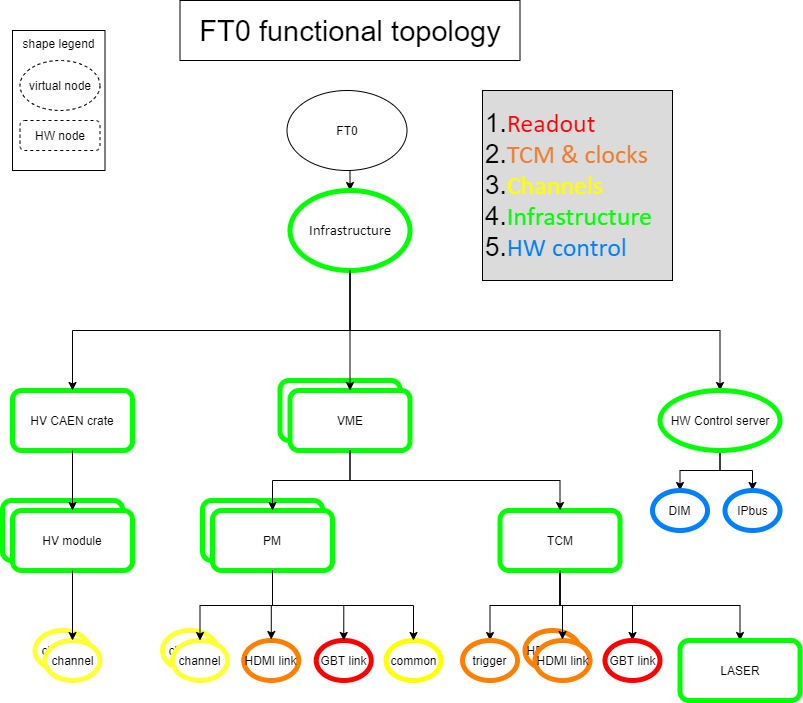

The diagram above was exported from draw.io. Its source (the exported page's mxGraphModel, read from the mxfile embedded in the PNG):
<mxGraphModel dx="2512" dy="1511" grid="1" gridSize="10" guides="1" tooltips="1" connect="1" arrows="1" fold="1" page="1" pageScale="1" pageWidth="827" pageHeight="1169" math="0" shadow="0">
  <root>
    <mxCell id="a32EooCaoyiBh-JUeyY3-0" />
    <mxCell id="a32EooCaoyiBh-JUeyY3-1" parent="a32EooCaoyiBh-JUeyY3-0" />
    <mxCell id="a32EooCaoyiBh-JUeyY3-2" value="FT0" style="ellipse;whiteSpace=wrap;html=1;" parent="a32EooCaoyiBh-JUeyY3-1" vertex="1">
      <mxGeometry x="314.5" y="90" width="120" height="80" as="geometry" />
    </mxCell>
    <mxCell id="a32EooCaoyiBh-JUeyY3-3" value="FT0 functional topology" style="rounded=0;whiteSpace=wrap;html=1;strokeWidth=1;fontSize=29;" parent="a32EooCaoyiBh-JUeyY3-1" vertex="1">
      <mxGeometry x="207.5" width="340" height="60" as="geometry" />
    </mxCell>
    <mxCell id="syioN45G_fO1VY6hZGLz-0" style="edgeStyle=orthogonalEdgeStyle;rounded=0;orthogonalLoop=1;jettySize=auto;html=1;exitX=0.5;exitY=1;exitDx=0;exitDy=0;entryX=0.5;entryY=0;entryDx=0;entryDy=0;" parent="a32EooCaoyiBh-JUeyY3-1" target="syioN45G_fO1VY6hZGLz-4" edge="1">
      <mxGeometry relative="1" as="geometry">
        <mxPoint x="374.5" y="170" as="sourcePoint" />
      </mxGeometry>
    </mxCell>
    <mxCell id="syioN45G_fO1VY6hZGLz-1" value="HV CAEN crate" style="rounded=1;whiteSpace=wrap;html=1;strokeWidth=5;strokeColor=#00FF00;" parent="a32EooCaoyiBh-JUeyY3-1" vertex="1">
      <mxGeometry x="40" y="390" width="120" height="60" as="geometry" />
    </mxCell>
    <mxCell id="syioN45G_fO1VY6hZGLz-2" style="edgeStyle=orthogonalEdgeStyle;rounded=0;orthogonalLoop=1;jettySize=auto;html=1;exitX=0.5;exitY=1;exitDx=0;exitDy=0;entryX=0.5;entryY=0;entryDx=0;entryDy=0;" parent="a32EooCaoyiBh-JUeyY3-1" source="syioN45G_fO1VY6hZGLz-4" target="syioN45G_fO1VY6hZGLz-1" edge="1">
      <mxGeometry relative="1" as="geometry" />
    </mxCell>
    <mxCell id="syioN45G_fO1VY6hZGLz-3" style="edgeStyle=orthogonalEdgeStyle;rounded=0;orthogonalLoop=1;jettySize=auto;html=1;exitX=0.5;exitY=1;exitDx=0;exitDy=0;entryX=0.5;entryY=0;entryDx=0;entryDy=0;" parent="a32EooCaoyiBh-JUeyY3-1" source="syioN45G_fO1VY6hZGLz-4" target="syioN45G_fO1VY6hZGLz-29" edge="1">
      <mxGeometry relative="1" as="geometry" />
    </mxCell>
    <mxCell id="syioN45G_fO1VY6hZGLz-4" value="&lt;p style=&quot;margin-top: 0pt ; margin-bottom: 0pt ; margin-left: 0in ; text-indent: 0in&quot;&gt;&lt;span style=&quot;font-size: 11pt; font-family: calibri;&quot;&gt;Infrastructure&lt;/span&gt;&lt;/p&gt;" style="ellipse;whiteSpace=wrap;html=1;strokeWidth=5;fontColor=#000000;strokeColor=#00FF00;" parent="a32EooCaoyiBh-JUeyY3-1" vertex="1">
      <mxGeometry x="317.5" y="190" width="120" height="80" as="geometry" />
    </mxCell>
    <mxCell id="syioN45G_fO1VY6hZGLz-5" value="" style="group" parent="a32EooCaoyiBh-JUeyY3-1" vertex="1" connectable="0">
      <mxGeometry x="30" y="500" width="130" height="70" as="geometry" />
    </mxCell>
    <mxCell id="syioN45G_fO1VY6hZGLz-6" value="HV module" style="rounded=1;whiteSpace=wrap;html=1;strokeWidth=5;strokeColor=#00FF00;" parent="syioN45G_fO1VY6hZGLz-5" vertex="1">
      <mxGeometry width="120" height="60" as="geometry" />
    </mxCell>
    <mxCell id="syioN45G_fO1VY6hZGLz-7" value="HV module" style="rounded=1;whiteSpace=wrap;html=1;strokeWidth=5;strokeColor=#00FF00;" parent="syioN45G_fO1VY6hZGLz-5" vertex="1">
      <mxGeometry x="10" y="10" width="120" height="60" as="geometry" />
    </mxCell>
    <mxCell id="syioN45G_fO1VY6hZGLz-12" style="edgeStyle=orthogonalEdgeStyle;rounded=0;orthogonalLoop=1;jettySize=auto;html=1;exitX=0.5;exitY=1;exitDx=0;exitDy=0;entryX=0.5;entryY=0;entryDx=0;entryDy=0;" parent="a32EooCaoyiBh-JUeyY3-1" source="syioN45G_fO1VY6hZGLz-1" target="syioN45G_fO1VY6hZGLz-7" edge="1">
      <mxGeometry relative="1" as="geometry" />
    </mxCell>
    <mxCell id="syioN45G_fO1VY6hZGLz-13" value="" style="group;strokeWidth=5;strokeColor=none;" parent="a32EooCaoyiBh-JUeyY3-1" vertex="1" connectable="0">
      <mxGeometry x="307.5" y="380" width="130" height="70" as="geometry" />
    </mxCell>
    <mxCell id="syioN45G_fO1VY6hZGLz-14" value="VME" style="rounded=1;whiteSpace=wrap;html=1;strokeWidth=5;strokeColor=#00FF00;" parent="syioN45G_fO1VY6hZGLz-13" vertex="1">
      <mxGeometry width="120" height="60" as="geometry" />
    </mxCell>
    <mxCell id="syioN45G_fO1VY6hZGLz-15" value="VME" style="rounded=1;whiteSpace=wrap;html=1;strokeWidth=5;strokeColor=#00FF00;" parent="syioN45G_fO1VY6hZGLz-13" vertex="1">
      <mxGeometry x="10" y="10" width="120" height="60" as="geometry" />
    </mxCell>
    <mxCell id="syioN45G_fO1VY6hZGLz-16" style="edgeStyle=orthogonalEdgeStyle;rounded=0;orthogonalLoop=1;jettySize=auto;html=1;exitX=0.5;exitY=1;exitDx=0;exitDy=0;entryX=0.5;entryY=0;entryDx=0;entryDy=0;" parent="a32EooCaoyiBh-JUeyY3-1" source="syioN45G_fO1VY6hZGLz-4" target="syioN45G_fO1VY6hZGLz-15" edge="1">
      <mxGeometry relative="1" as="geometry" />
    </mxCell>
    <mxCell id="syioN45G_fO1VY6hZGLz-17" value="" style="group;strokeWidth=5;strokeColor=none;" parent="a32EooCaoyiBh-JUeyY3-1" vertex="1" connectable="0">
      <mxGeometry x="230" y="500" width="130" height="70" as="geometry" />
    </mxCell>
    <mxCell id="syioN45G_fO1VY6hZGLz-18" value="PM" style="rounded=1;whiteSpace=wrap;html=1;strokeWidth=5;strokeColor=#00FF00;" parent="syioN45G_fO1VY6hZGLz-17" vertex="1">
      <mxGeometry width="120" height="60" as="geometry" />
    </mxCell>
    <mxCell id="syioN45G_fO1VY6hZGLz-19" value="PM" style="rounded=1;whiteSpace=wrap;html=1;strokeWidth=5;strokeColor=#00FF00;" parent="syioN45G_fO1VY6hZGLz-17" vertex="1">
      <mxGeometry x="10" y="10" width="120" height="60" as="geometry" />
    </mxCell>
    <mxCell id="syioN45G_fO1VY6hZGLz-20" value="" style="edgeStyle=orthogonalEdgeStyle;rounded=0;orthogonalLoop=1;jettySize=auto;html=1;" parent="a32EooCaoyiBh-JUeyY3-1" source="syioN45G_fO1VY6hZGLz-15" target="syioN45G_fO1VY6hZGLz-19" edge="1">
      <mxGeometry relative="1" as="geometry" />
    </mxCell>
    <mxCell id="syioN45G_fO1VY6hZGLz-21" value="" style="edgeStyle=orthogonalEdgeStyle;rounded=0;orthogonalLoop=1;jettySize=auto;html=1;fontSize=29;exitX=0.5;exitY=1;exitDx=0;exitDy=0;" parent="a32EooCaoyiBh-JUeyY3-1" source="syioN45G_fO1VY6hZGLz-22" target="syioN45G_fO1VY6hZGLz-33" edge="1">
      <mxGeometry relative="1" as="geometry" />
    </mxCell>
    <mxCell id="syioN45G_fO1VY6hZGLz-50" style="edgeStyle=orthogonalEdgeStyle;rounded=0;orthogonalLoop=1;jettySize=auto;html=1;exitX=0.5;exitY=1;exitDx=0;exitDy=0;entryX=0.5;entryY=0;entryDx=0;entryDy=0;" parent="a32EooCaoyiBh-JUeyY3-1" source="syioN45G_fO1VY6hZGLz-22" target="syioN45G_fO1VY6hZGLz-43" edge="1">
      <mxGeometry relative="1" as="geometry" />
    </mxCell>
    <mxCell id="syioN45G_fO1VY6hZGLz-52" style="edgeStyle=orthogonalEdgeStyle;rounded=0;orthogonalLoop=1;jettySize=auto;html=1;exitX=0.5;exitY=1;exitDx=0;exitDy=0;" parent="a32EooCaoyiBh-JUeyY3-1" source="syioN45G_fO1VY6hZGLz-22" target="syioN45G_fO1VY6hZGLz-45" edge="1">
      <mxGeometry relative="1" as="geometry" />
    </mxCell>
    <mxCell id="syioN45G_fO1VY6hZGLz-22" value="TCM" style="rounded=1;whiteSpace=wrap;html=1;strokeWidth=5;strokeColor=#00FF00;" parent="a32EooCaoyiBh-JUeyY3-1" vertex="1">
      <mxGeometry x="527.5" y="510" width="120" height="60" as="geometry" />
    </mxCell>
    <mxCell id="syioN45G_fO1VY6hZGLz-23" style="edgeStyle=orthogonalEdgeStyle;rounded=0;orthogonalLoop=1;jettySize=auto;html=1;exitX=0.5;exitY=1;exitDx=0;exitDy=0;" parent="a32EooCaoyiBh-JUeyY3-1" source="syioN45G_fO1VY6hZGLz-15" target="syioN45G_fO1VY6hZGLz-22" edge="1">
      <mxGeometry relative="1" as="geometry" />
    </mxCell>
    <mxCell id="syioN45G_fO1VY6hZGLz-26" style="edgeStyle=orthogonalEdgeStyle;rounded=0;orthogonalLoop=1;jettySize=auto;html=1;exitX=0.5;exitY=1;exitDx=0;exitDy=0;" parent="a32EooCaoyiBh-JUeyY3-1" source="syioN45G_fO1VY6hZGLz-29" target="syioN45G_fO1VY6hZGLz-30" edge="1">
      <mxGeometry relative="1" as="geometry" />
    </mxCell>
    <mxCell id="syioN45G_fO1VY6hZGLz-27" style="edgeStyle=orthogonalEdgeStyle;rounded=0;orthogonalLoop=1;jettySize=auto;html=1;exitX=0.5;exitY=1;exitDx=0;exitDy=0;" parent="a32EooCaoyiBh-JUeyY3-1" source="syioN45G_fO1VY6hZGLz-29" target="syioN45G_fO1VY6hZGLz-31" edge="1">
      <mxGeometry relative="1" as="geometry" />
    </mxCell>
    <mxCell id="syioN45G_fO1VY6hZGLz-29" value="HW Control server" style="ellipse;whiteSpace=wrap;html=1;strokeWidth=5;strokeColor=#00FF00;" parent="a32EooCaoyiBh-JUeyY3-1" vertex="1">
      <mxGeometry x="687.5" y="390" width="120" height="60" as="geometry" />
    </mxCell>
    <mxCell id="syioN45G_fO1VY6hZGLz-30" value="DIM" style="ellipse;whiteSpace=wrap;html=1;strokeWidth=5;strokeColor=#007FFF;" parent="a32EooCaoyiBh-JUeyY3-1" vertex="1">
      <mxGeometry x="680" y="490" width="55" height="40" as="geometry" />
    </mxCell>
    <mxCell id="syioN45G_fO1VY6hZGLz-31" value="IPbus" style="ellipse;whiteSpace=wrap;html=1;strokeWidth=5;strokeColor=#007FFF;" parent="a32EooCaoyiBh-JUeyY3-1" vertex="1">
      <mxGeometry x="752.5" y="490" width="55" height="40" as="geometry" />
    </mxCell>
    <mxCell id="syioN45G_fO1VY6hZGLz-33" value="LASER" style="rounded=1;whiteSpace=wrap;html=1;strokeWidth=5;strokeColor=#00FF00;" parent="a32EooCaoyiBh-JUeyY3-1" vertex="1">
      <mxGeometry x="707.5" y="640" width="120" height="60" as="geometry" />
    </mxCell>
    <mxCell id="syioN45G_fO1VY6hZGLz-36" value="HDMI link" style="ellipse;whiteSpace=wrap;html=1;strokeWidth=5;strokeColor=#FF8000;perimeterSpacing=1;" parent="a32EooCaoyiBh-JUeyY3-1" vertex="1">
      <mxGeometry x="271.25" y="640" width="55" height="40" as="geometry" />
    </mxCell>
    <mxCell id="syioN45G_fO1VY6hZGLz-37" value="GBT link" style="ellipse;whiteSpace=wrap;html=1;strokeWidth=5;strokeColor=#FF0000;" parent="a32EooCaoyiBh-JUeyY3-1" vertex="1">
      <mxGeometry x="343.75" y="640" width="55" height="40" as="geometry" />
    </mxCell>
    <mxCell id="syioN45G_fO1VY6hZGLz-39" style="edgeStyle=orthogonalEdgeStyle;rounded=0;orthogonalLoop=1;jettySize=auto;html=1;exitX=0.5;exitY=1;exitDx=0;exitDy=0;entryX=0.5;entryY=0;entryDx=0;entryDy=0;" parent="a32EooCaoyiBh-JUeyY3-1" source="syioN45G_fO1VY6hZGLz-19" target="syioN45G_fO1VY6hZGLz-36" edge="1">
      <mxGeometry relative="1" as="geometry" />
    </mxCell>
    <mxCell id="syioN45G_fO1VY6hZGLz-40" style="edgeStyle=orthogonalEdgeStyle;rounded=0;orthogonalLoop=1;jettySize=auto;html=1;exitX=0.5;exitY=1;exitDx=0;exitDy=0;entryX=0.5;entryY=0;entryDx=0;entryDy=0;" parent="a32EooCaoyiBh-JUeyY3-1" source="syioN45G_fO1VY6hZGLz-19" target="syioN45G_fO1VY6hZGLz-37" edge="1">
      <mxGeometry relative="1" as="geometry" />
    </mxCell>
    <mxCell id="syioN45G_fO1VY6hZGLz-43" value="trigger" style="ellipse;whiteSpace=wrap;html=1;strokeWidth=5;strokeColor=#FF8000;fillColor=none;" parent="a32EooCaoyiBh-JUeyY3-1" vertex="1">
      <mxGeometry x="490" y="640" width="55" height="40" as="geometry" />
    </mxCell>
    <mxCell id="syioN45G_fO1VY6hZGLz-45" value="GBT link" style="ellipse;whiteSpace=wrap;html=1;strokeWidth=5;strokeColor=#FF0000;" parent="a32EooCaoyiBh-JUeyY3-1" vertex="1">
      <mxGeometry x="632.5" y="640" width="55" height="40" as="geometry" />
    </mxCell>
    <mxCell id="syioN45G_fO1VY6hZGLz-55" value="" style="group;fillColor=#ffffff;strokeWidth=5;strokeColor=none;" parent="a32EooCaoyiBh-JUeyY3-1" vertex="1" connectable="0">
      <mxGeometry x="62.5" y="630" width="65" height="50" as="geometry" />
    </mxCell>
    <mxCell id="syioN45G_fO1VY6hZGLz-53" value="channel" style="ellipse;whiteSpace=wrap;html=1;strokeWidth=5;strokeColor=#FFFF33;" parent="syioN45G_fO1VY6hZGLz-55" vertex="1">
      <mxGeometry width="55" height="40" as="geometry" />
    </mxCell>
    <mxCell id="syioN45G_fO1VY6hZGLz-54" value="channel" style="ellipse;whiteSpace=wrap;html=1;strokeWidth=5;strokeColor=#FFFF33;" parent="syioN45G_fO1VY6hZGLz-55" vertex="1">
      <mxGeometry x="10" y="10" width="55" height="40" as="geometry" />
    </mxCell>
    <mxCell id="syioN45G_fO1VY6hZGLz-58" style="edgeStyle=orthogonalEdgeStyle;rounded=0;orthogonalLoop=1;jettySize=auto;html=1;exitX=0.5;exitY=1;exitDx=0;exitDy=0;entryX=0.5;entryY=0;entryDx=0;entryDy=0;" parent="a32EooCaoyiBh-JUeyY3-1" source="syioN45G_fO1VY6hZGLz-7" target="syioN45G_fO1VY6hZGLz-54" edge="1">
      <mxGeometry relative="1" as="geometry" />
    </mxCell>
    <mxCell id="syioN45G_fO1VY6hZGLz-60" value="" style="group;fillColor=#ffffff;strokeWidth=5;strokeColor=none;" parent="a32EooCaoyiBh-JUeyY3-1" vertex="1" connectable="0">
      <mxGeometry x="190" y="630" width="65" height="50" as="geometry" />
    </mxCell>
    <mxCell id="syioN45G_fO1VY6hZGLz-35" value="channel" style="ellipse;whiteSpace=wrap;html=1;strokeWidth=5;strokeColor=#FFFF33;" parent="syioN45G_fO1VY6hZGLz-60" vertex="1">
      <mxGeometry width="55" height="40" as="geometry" />
    </mxCell>
    <mxCell id="syioN45G_fO1VY6hZGLz-59" value="channel" style="ellipse;whiteSpace=wrap;html=1;strokeWidth=5;strokeColor=#FFFF33;" parent="syioN45G_fO1VY6hZGLz-60" vertex="1">
      <mxGeometry x="10" y="10" width="55" height="40" as="geometry" />
    </mxCell>
    <mxCell id="syioN45G_fO1VY6hZGLz-25" value="" style="edgeStyle=orthogonalEdgeStyle;rounded=0;orthogonalLoop=1;jettySize=auto;html=1;" parent="a32EooCaoyiBh-JUeyY3-1" source="syioN45G_fO1VY6hZGLz-19" target="syioN45G_fO1VY6hZGLz-59" edge="1">
      <mxGeometry relative="1" as="geometry">
        <mxPoint x="300" y="630" as="targetPoint" />
      </mxGeometry>
    </mxCell>
    <mxCell id="syioN45G_fO1VY6hZGLz-62" value="" style="group" parent="a32EooCaoyiBh-JUeyY3-1" vertex="1" connectable="0">
      <mxGeometry x="552.5" y="630" width="65" height="50" as="geometry" />
    </mxCell>
    <mxCell id="syioN45G_fO1VY6hZGLz-44" value="HDMI link" style="ellipse;whiteSpace=wrap;html=1;strokeWidth=5;perimeterSpacing=1;strokeColor=#FF8000;" parent="syioN45G_fO1VY6hZGLz-62" vertex="1">
      <mxGeometry width="55" height="40" as="geometry" />
    </mxCell>
    <mxCell id="syioN45G_fO1VY6hZGLz-61" value="HDMI link" style="ellipse;whiteSpace=wrap;html=1;strokeWidth=5;perimeterSpacing=1;strokeColor=#FF8000;" parent="syioN45G_fO1VY6hZGLz-62" vertex="1">
      <mxGeometry x="10" y="10" width="55" height="40" as="geometry" />
    </mxCell>
    <mxCell id="syioN45G_fO1VY6hZGLz-51" style="edgeStyle=orthogonalEdgeStyle;rounded=0;orthogonalLoop=1;jettySize=auto;html=1;exitX=0.5;exitY=1;exitDx=0;exitDy=0;entryX=0.5;entryY=0;entryDx=0;entryDy=0;" parent="a32EooCaoyiBh-JUeyY3-1" source="syioN45G_fO1VY6hZGLz-22" target="syioN45G_fO1VY6hZGLz-61" edge="1">
      <mxGeometry relative="1" as="geometry" />
    </mxCell>
    <mxCell id="b92XSzLtCRqItzKreFSk-0" value="common" style="ellipse;whiteSpace=wrap;html=1;strokeWidth=5;strokeColor=#FFFF00;" parent="a32EooCaoyiBh-JUeyY3-1" vertex="1">
      <mxGeometry x="413.5" y="640" width="55" height="40" as="geometry" />
    </mxCell>
    <mxCell id="b92XSzLtCRqItzKreFSk-1" style="edgeStyle=orthogonalEdgeStyle;rounded=0;orthogonalLoop=1;jettySize=auto;html=1;exitX=0.5;exitY=1;exitDx=0;exitDy=0;entryX=0.5;entryY=0;entryDx=0;entryDy=0;" parent="a32EooCaoyiBh-JUeyY3-1" source="syioN45G_fO1VY6hZGLz-19" target="b92XSzLtCRqItzKreFSk-0" edge="1">
      <mxGeometry relative="1" as="geometry" />
    </mxCell>
    <mxCell id="zM4HD-wqK4ZaOjNSrHQu-0" value="&lt;div style=&quot;margin-top: 0pt ; margin-bottom: 0pt ; margin-left: 0.38in ; text-indent: -0.38in ; font-size: 26px&quot;&gt;&lt;font style=&quot;font-size: 26px&quot;&gt;1.&lt;span style=&quot;font-family: &amp;#34;calibri&amp;#34; ; color: red ; font-size: 26px&quot;&gt;Readout&lt;/span&gt;&lt;/font&gt;&lt;/div&gt;&lt;div style=&quot;margin-top: 0pt ; margin-bottom: 0pt ; margin-left: 0.38in ; text-indent: -0.38in ; font-size: 26px&quot;&gt;&lt;font style=&quot;font-size: 26px&quot;&gt;2.&lt;span style=&quot;font-family: &amp;#34;calibri&amp;#34; ; color: rgb(237 , 125 , 49) ; font-size: 26px&quot;&gt;TCM &amp;amp; clocks&lt;/span&gt;&lt;/font&gt;&lt;/div&gt;&lt;div style=&quot;margin-top: 0pt ; margin-bottom: 0pt ; margin-left: 0.38in ; text-indent: -0.38in ; font-size: 26px&quot;&gt;&lt;font style=&quot;font-size: 26px&quot;&gt;3.&lt;span style=&quot;font-family: &amp;#34;calibri&amp;#34; ; font-size: 26px&quot;&gt;&lt;font color=&quot;#ffff00&quot;&gt;Channels&lt;/font&gt;&lt;/span&gt;&lt;/font&gt;&lt;/div&gt;&lt;div style=&quot;margin-top: 0pt ; margin-bottom: 0pt ; margin-left: 0.38in ; text-indent: -0.38in ; font-size: 26px&quot;&gt;&lt;font style=&quot;font-size: 26px&quot;&gt;4.&lt;span style=&quot;font-family: &amp;#34;calibri&amp;#34; ; font-size: 26px&quot;&gt;&lt;font color=&quot;#00ff00&quot;&gt;Infrastructure&lt;/font&gt;&lt;/span&gt;&lt;/font&gt;&lt;/div&gt;&lt;div style=&quot;margin-top: 0pt ; margin-bottom: 0pt ; margin-left: 0.38in ; text-indent: -0.38in ; font-size: 26px&quot;&gt;&lt;font style=&quot;font-size: 26px&quot;&gt;5.&lt;font face=&quot;calibri&quot; color=&quot;#007fff&quot; style=&quot;font-size: 26px&quot;&gt;HW control&lt;/font&gt;&lt;/font&gt;&lt;/div&gt;" style="html=1;aspect=fixed;strokeColor=#000000;strokeWidth=1;fillColor=#DBDBDB;fontColor=#000000;align=left;fontSize=26;verticalAlign=middle;spacing=3;horizontal=1;" parent="a32EooCaoyiBh-JUeyY3-1" vertex="1">
      <mxGeometry x="510" y="90" width="190" height="190" as="geometry" />
    </mxCell>
    <mxCell id="8zDnR140iM7OA9ILxjcV-0" value="" style="group" parent="a32EooCaoyiBh-JUeyY3-1" vertex="1" connectable="0">
      <mxGeometry x="40" y="30" width="92.5" height="140" as="geometry" />
    </mxCell>
    <mxCell id="8zDnR140iM7OA9ILxjcV-1" value="virtual node" style="ellipse;whiteSpace=wrap;html=1;strokeWidth=1;fontSize=12;align=center;dashed=1;" parent="8zDnR140iM7OA9ILxjcV-0" vertex="1">
      <mxGeometry x="7.5" y="30" width="80" height="50" as="geometry" />
    </mxCell>
    <mxCell id="8zDnR140iM7OA9ILxjcV-2" value="HW node" style="rounded=1;whiteSpace=wrap;html=1;dashed=1;strokeColor=#000000;strokeWidth=1;fillColor=none;fontSize=12;fontColor=#000000;align=center;" parent="8zDnR140iM7OA9ILxjcV-0" vertex="1">
      <mxGeometry x="7.5" y="90" width="80" height="30" as="geometry" />
    </mxCell>
    <mxCell id="8zDnR140iM7OA9ILxjcV-3" value="shape legend" style="rounded=0;whiteSpace=wrap;html=1;strokeColor=#000000;strokeWidth=1;fillColor=none;fontSize=12;fontColor=#000000;align=center;verticalAlign=top;" parent="8zDnR140iM7OA9ILxjcV-0" vertex="1">
      <mxGeometry width="92.5" height="140" as="geometry" />
    </mxCell>
  </root>
</mxGraphModel>